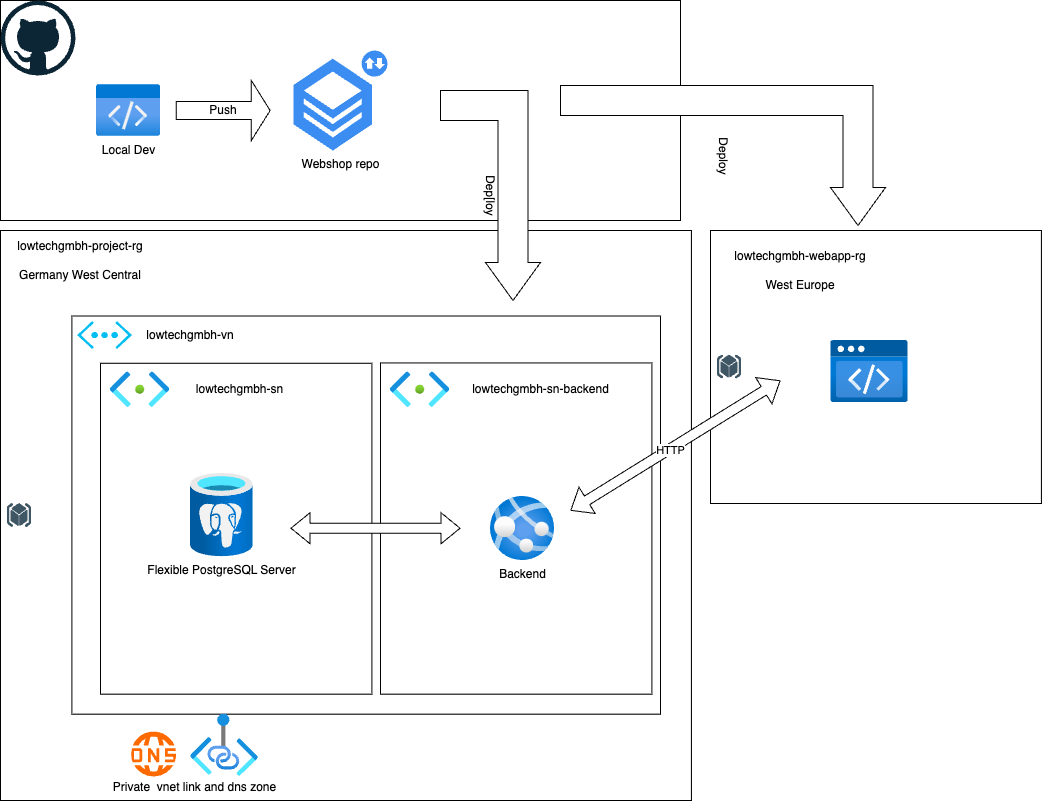

The diagram above was exported from draw.io. Its source (the exported page's mxGraphModel, read from the mxfile embedded in the PNG):
<mxGraphModel dx="1622" dy="976" grid="1" gridSize="10" guides="1" tooltips="1" connect="1" arrows="1" fold="1" page="1" pageScale="1" pageWidth="1169" pageHeight="827" math="0" shadow="0">
  <root>
    <mxCell id="0" />
    <mxCell id="1" parent="0" />
    <mxCell id="fOw71ppGeBff1mLrKLaj-26" value="" style="rounded=0;whiteSpace=wrap;html=1;" vertex="1" parent="1">
      <mxGeometry x="80" width="680" height="220" as="geometry" />
    </mxCell>
    <mxCell id="fOw71ppGeBff1mLrKLaj-20" value="" style="shape=label;verticalLabelPosition=bottom;labelBackgroundColor=#ffffff;verticalAlign=top;aspect=fixed;imageAspect=0;image=data:image/svg+xml,(base64 omitted: 9068 chars);rounded=0;whiteSpace=wrap;html=1;" vertex="1" parent="1">
      <mxGeometry x="790" y="230" width="330.91" height="273" as="geometry" />
    </mxCell>
    <mxCell id="fOw71ppGeBff1mLrKLaj-1" value="" style="shape=label;verticalLabelPosition=bottom;labelBackgroundColor=#ffffff;verticalAlign=top;aspect=fixed;imageAspect=0;image=data:image/svg+xml,(base64 omitted: 9068 chars);rounded=0;whiteSpace=wrap;html=1;" vertex="1" parent="1">
      <mxGeometry x="80" y="230" width="690.91" height="570" as="geometry" />
    </mxCell>
    <mxCell id="fOw71ppGeBff1mLrKLaj-2" value="lowtechgmbh-project-rg&lt;br&gt;&lt;br&gt;Germany West Central" style="text;html=1;align=center;verticalAlign=middle;whiteSpace=wrap;rounded=0;" vertex="1" parent="1">
      <mxGeometry x="80" y="230" width="160" height="60" as="geometry" />
    </mxCell>
    <mxCell id="fOw71ppGeBff1mLrKLaj-7" value="" style="group" vertex="1" connectable="0" parent="1">
      <mxGeometry x="151.4" y="313.64" width="588.6" height="462.36" as="geometry" />
    </mxCell>
    <mxCell id="fOw71ppGeBff1mLrKLaj-4" value="" style="rounded=0;whiteSpace=wrap;html=1;" vertex="1" parent="fOw71ppGeBff1mLrKLaj-7">
      <mxGeometry y="1.87" width="588.6" height="398.13" as="geometry" />
    </mxCell>
    <mxCell id="fOw71ppGeBff1mLrKLaj-3" value="" style="verticalLabelPosition=bottom;html=1;verticalAlign=top;align=center;strokeColor=none;fillColor=#00BEF2;shape=mxgraph.azure.virtual_network;pointerEvents=1;" vertex="1" parent="fOw71ppGeBff1mLrKLaj-7">
      <mxGeometry x="5.37" y="7.066600051462389" width="54.63" height="27.787160991508706" as="geometry" />
    </mxCell>
    <mxCell id="fOw71ppGeBff1mLrKLaj-6" value="lowtechgmbh-vn" style="text;html=1;align=center;verticalAlign=middle;whiteSpace=wrap;rounded=0;" vertex="1" parent="fOw71ppGeBff1mLrKLaj-7">
      <mxGeometry x="68.6" y="7.066600051462389" width="100" height="27.787160991508706" as="geometry" />
    </mxCell>
    <mxCell id="fOw71ppGeBff1mLrKLaj-8" value="" style="rounded=0;whiteSpace=wrap;html=1;" vertex="1" parent="fOw71ppGeBff1mLrKLaj-7">
      <mxGeometry x="28.6" y="49.11" width="271.4" height="330.89" as="geometry" />
    </mxCell>
    <mxCell id="fOw71ppGeBff1mLrKLaj-9" value="" style="image;aspect=fixed;html=1;points=[];align=center;fontSize=12;image=img/lib/azure2/networking/Subnet.svg;" vertex="1" parent="fOw71ppGeBff1mLrKLaj-7">
      <mxGeometry x="38.599999999999994" y="57.82238957028906" width="59.251393773050864" height="35.48112874174458" as="geometry" />
    </mxCell>
    <mxCell id="fOw71ppGeBff1mLrKLaj-10" value="lowtechgmbh-sn" style="text;html=1;align=center;verticalAlign=middle;whiteSpace=wrap;rounded=0;" vertex="1" parent="fOw71ppGeBff1mLrKLaj-7">
      <mxGeometry x="108.6" y="61.67373016553736" width="118.6" height="27.787160991508706" as="geometry" />
    </mxCell>
    <mxCell id="fOw71ppGeBff1mLrKLaj-12" value="" style="rounded=0;whiteSpace=wrap;html=1;" vertex="1" parent="fOw71ppGeBff1mLrKLaj-7">
      <mxGeometry x="308.6" y="48.8" width="271.4" height="331.2" as="geometry" />
    </mxCell>
    <mxCell id="fOw71ppGeBff1mLrKLaj-13" value="lowtechgmbh-sn-backend" style="text;html=1;align=center;verticalAlign=middle;whiteSpace=wrap;rounded=0;" vertex="1" parent="fOw71ppGeBff1mLrKLaj-7">
      <mxGeometry x="398.6" y="61.67373016553736" width="141.4" height="27.787160991508706" as="geometry" />
    </mxCell>
    <mxCell id="fOw71ppGeBff1mLrKLaj-11" value="" style="image;aspect=fixed;html=1;points=[];align=center;fontSize=12;image=img/lib/azure2/networking/Subnet.svg;" vertex="1" parent="fOw71ppGeBff1mLrKLaj-7">
      <mxGeometry x="318.6" y="57.82238957028906" width="59.251393773050864" height="35.48112874174458" as="geometry" />
    </mxCell>
    <mxCell id="fOw71ppGeBff1mLrKLaj-15" value="" style="image;aspect=fixed;html=1;points=[];align=center;fontSize=12;image=img/lib/azure2/networking/Private_Link.svg;" vertex="1" parent="fOw71ppGeBff1mLrKLaj-7">
      <mxGeometry x="118.6" y="400" width="68.03" height="62.36" as="geometry" />
    </mxCell>
    <mxCell id="fOw71ppGeBff1mLrKLaj-17" value="Flexible PostgreSQL Server" style="image;aspect=fixed;html=1;points=[];align=center;fontSize=12;image=img/lib/azure2/databases/Azure_Database_PostgreSQL_Server.svg;" vertex="1" parent="fOw71ppGeBff1mLrKLaj-7">
      <mxGeometry x="118.6" y="159.12" width="62.73" height="83.64" as="geometry" />
    </mxCell>
    <mxCell id="fOw71ppGeBff1mLrKLaj-18" value="" style="shape=flexArrow;endArrow=classic;startArrow=classic;html=1;rounded=0;entryX=0.516;entryY=0.808;entryDx=0;entryDy=0;entryPerimeter=0;fillColor=default;" edge="1" parent="fOw71ppGeBff1mLrKLaj-7">
      <mxGeometry width="100" height="100" relative="1" as="geometry">
        <mxPoint x="218.60000000000002" y="214.06" as="sourcePoint" />
        <mxPoint x="388.64240000000007" y="214.10960000000006" as="targetPoint" />
      </mxGeometry>
    </mxCell>
    <mxCell id="fOw71ppGeBff1mLrKLaj-19" value="Backend" style="image;aspect=fixed;html=1;points=[];align=center;fontSize=12;image=img/lib/azure2/app_services/App_Services.svg;" vertex="1" parent="fOw71ppGeBff1mLrKLaj-7">
      <mxGeometry x="418.6" y="182.36" width="64" height="64" as="geometry" />
    </mxCell>
    <mxCell id="fOw71ppGeBff1mLrKLaj-23" value="" style="shape=flexArrow;endArrow=classic;startArrow=classic;html=1;rounded=0;entryX=0.302;entryY=0.659;entryDx=0;entryDy=0;entryPerimeter=0;fillColor=default;" edge="1" parent="fOw71ppGeBff1mLrKLaj-7">
      <mxGeometry width="100" height="100" relative="1" as="geometry">
        <mxPoint x="498.6" y="196.45000000000002" as="sourcePoint" />
        <mxPoint x="708.53482" y="66.35699999999994" as="targetPoint" />
      </mxGeometry>
    </mxCell>
    <mxCell id="fOw71ppGeBff1mLrKLaj-24" value="HTTP" style="edgeLabel;html=1;align=center;verticalAlign=middle;resizable=0;points=[];" vertex="1" connectable="0" parent="fOw71ppGeBff1mLrKLaj-23">
      <mxGeometry x="-0.0565" y="-1" relative="1" as="geometry">
        <mxPoint as="offset" />
      </mxGeometry>
    </mxCell>
    <mxCell id="fOw71ppGeBff1mLrKLaj-14" value="" style="points=[];aspect=fixed;html=1;align=center;shadow=0;dashed=0;fillColor=#FF6A00;strokeColor=none;shape=mxgraph.alibaba_cloud.dns_privatezone_01;" vertex="1" parent="1">
      <mxGeometry x="210" y="731.1" width="45.64" height="44.9" as="geometry" />
    </mxCell>
    <mxCell id="fOw71ppGeBff1mLrKLaj-16" value="Private&amp;nbsp; vnet link and dns zone" style="text;html=1;align=center;verticalAlign=middle;whiteSpace=wrap;rounded=0;" vertex="1" parent="1">
      <mxGeometry x="179" y="772" width="191.4" height="30" as="geometry" />
    </mxCell>
    <mxCell id="fOw71ppGeBff1mLrKLaj-21" value="lowtechgmbh-webapp-rg&lt;br&gt;&lt;br&gt;West Europe" style="text;html=1;align=center;verticalAlign=middle;whiteSpace=wrap;rounded=0;" vertex="1" parent="1">
      <mxGeometry x="800" y="240" width="160" height="60" as="geometry" />
    </mxCell>
    <mxCell id="fOw71ppGeBff1mLrKLaj-22" value="" style="image;aspect=fixed;html=1;points=[];align=center;fontSize=12;image=img/lib/azure2/preview/Static_Apps.svg;" vertex="1" parent="1">
      <mxGeometry x="910" y="340" width="78.07" height="62" as="geometry" />
    </mxCell>
    <mxCell id="fOw71ppGeBff1mLrKLaj-25" value="" style="dashed=0;outlineConnect=0;html=1;align=center;labelPosition=center;verticalLabelPosition=bottom;verticalAlign=top;shape=mxgraph.weblogos.github" vertex="1" parent="1">
      <mxGeometry x="80" width="75" height="75" as="geometry" />
    </mxCell>
    <mxCell id="fOw71ppGeBff1mLrKLaj-27" value="Webshop repo" style="sketch=0;html=1;aspect=fixed;strokeColor=none;shadow=0;fillColor=#3B8DF1;verticalAlign=top;labelPosition=center;verticalLabelPosition=bottom;shape=mxgraph.gcp2.repository_2" vertex="1" parent="1">
      <mxGeometry x="373" y="50" width="94" height="100" as="geometry" />
    </mxCell>
    <mxCell id="fOw71ppGeBff1mLrKLaj-29" value="Dep[loy" style="html=1;shadow=0;dashed=0;align=center;verticalAlign=middle;shape=mxgraph.arrows2.bendArrow;dy=15;dx=38;notch=0;arrowHead=55;rounded=0;rotation=90;" vertex="1" parent="1">
      <mxGeometry x="465" y="145" width="210" height="100" as="geometry" />
    </mxCell>
    <mxCell id="fOw71ppGeBff1mLrKLaj-30" value="Deploy" style="html=1;shadow=0;dashed=0;align=center;verticalAlign=middle;shape=mxgraph.arrows2.bendArrow;dy=15;dx=38;notch=0;arrowHead=55;rounded=0;rotation=90;" vertex="1" parent="1">
      <mxGeometry x="732.5" y="-7.5" width="140" height="325" as="geometry" />
    </mxCell>
    <mxCell id="fOw71ppGeBff1mLrKLaj-31" value="Local Dev" style="image;aspect=fixed;html=1;points=[];align=center;fontSize=12;image=img/lib/azure2/general/Code.svg;" vertex="1" parent="1">
      <mxGeometry x="176" y="84" width="64" height="52" as="geometry" />
    </mxCell>
    <mxCell id="fOw71ppGeBff1mLrKLaj-32" value="Push" style="shape=singleArrow;whiteSpace=wrap;html=1;" vertex="1" parent="1">
      <mxGeometry x="255.64" y="80" width="94" height="60" as="geometry" />
    </mxCell>
  </root>
</mxGraphModel>